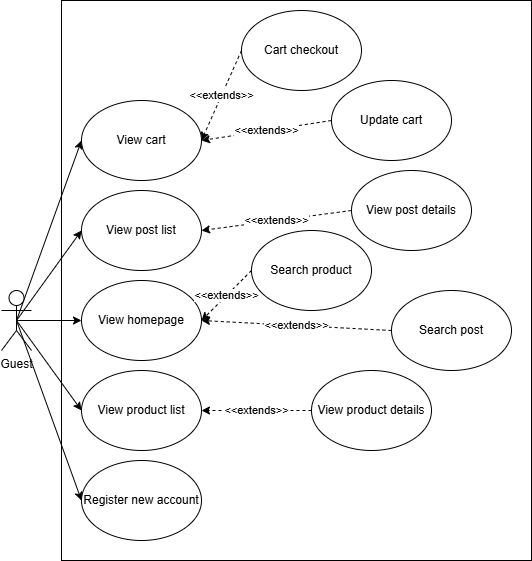

The diagram above was exported from draw.io. Its source (the exported page's mxGraphModel, read from the mxfile embedded in the PNG):
<mxGraphModel dx="1042" dy="1682" grid="1" gridSize="10" guides="1" tooltips="1" connect="1" arrows="1" fold="1" page="1" pageScale="1" pageWidth="850" pageHeight="1100" math="0" shadow="0">
  <root>
    <mxCell id="0" />
    <mxCell id="1" parent="0" />
    <mxCell id="orq3R9Gpk3bY-SUPhkmB-1" value="" style="rounded=0;whiteSpace=wrap;html=1;" vertex="1" parent="1">
      <mxGeometry x="190" y="-30" width="470" height="560" as="geometry" />
    </mxCell>
    <mxCell id="orq3R9Gpk3bY-SUPhkmB-2" style="edgeStyle=none;rounded=0;orthogonalLoop=1;jettySize=auto;html=1;exitX=0.5;exitY=0.5;exitDx=0;exitDy=0;exitPerimeter=0;entryX=0;entryY=0.5;entryDx=0;entryDy=0;" edge="1" parent="1" source="orq3R9Gpk3bY-SUPhkmB-7" target="orq3R9Gpk3bY-SUPhkmB-16">
      <mxGeometry relative="1" as="geometry" />
    </mxCell>
    <mxCell id="orq3R9Gpk3bY-SUPhkmB-3" style="edgeStyle=none;rounded=0;orthogonalLoop=1;jettySize=auto;html=1;exitX=0.5;exitY=0.5;exitDx=0;exitDy=0;exitPerimeter=0;entryX=0;entryY=0.5;entryDx=0;entryDy=0;" edge="1" parent="1" source="orq3R9Gpk3bY-SUPhkmB-7" target="orq3R9Gpk3bY-SUPhkmB-11">
      <mxGeometry relative="1" as="geometry" />
    </mxCell>
    <mxCell id="orq3R9Gpk3bY-SUPhkmB-4" style="edgeStyle=none;rounded=0;orthogonalLoop=1;jettySize=auto;html=1;exitX=0.5;exitY=0.5;exitDx=0;exitDy=0;exitPerimeter=0;entryX=0;entryY=0.5;entryDx=0;entryDy=0;" edge="1" parent="1" source="orq3R9Gpk3bY-SUPhkmB-7" target="orq3R9Gpk3bY-SUPhkmB-12">
      <mxGeometry relative="1" as="geometry" />
    </mxCell>
    <mxCell id="orq3R9Gpk3bY-SUPhkmB-5" style="edgeStyle=none;rounded=0;orthogonalLoop=1;jettySize=auto;html=1;exitX=0.5;exitY=0.5;exitDx=0;exitDy=0;exitPerimeter=0;entryX=0;entryY=0.5;entryDx=0;entryDy=0;" edge="1" parent="1" source="orq3R9Gpk3bY-SUPhkmB-7" target="orq3R9Gpk3bY-SUPhkmB-9">
      <mxGeometry relative="1" as="geometry" />
    </mxCell>
    <mxCell id="orq3R9Gpk3bY-SUPhkmB-6" style="edgeStyle=none;rounded=0;orthogonalLoop=1;jettySize=auto;html=1;exitX=0.5;exitY=0.5;exitDx=0;exitDy=0;exitPerimeter=0;entryX=0;entryY=0.5;entryDx=0;entryDy=0;" edge="1" parent="1" source="orq3R9Gpk3bY-SUPhkmB-7" target="orq3R9Gpk3bY-SUPhkmB-13">
      <mxGeometry relative="1" as="geometry" />
    </mxCell>
    <mxCell id="orq3R9Gpk3bY-SUPhkmB-7" value="Guest" style="shape=umlActor;verticalLabelPosition=bottom;verticalAlign=top;html=1;outlineConnect=0;" vertex="1" parent="1">
      <mxGeometry x="130" y="260" width="30" height="60" as="geometry" />
    </mxCell>
    <mxCell id="orq3R9Gpk3bY-SUPhkmB-8" value="&amp;lt;&amp;lt;extends&amp;gt;&amp;gt;" style="edgeStyle=orthogonalEdgeStyle;rounded=0;orthogonalLoop=1;jettySize=auto;html=1;dashed=1;entryX=1;entryY=0.5;entryDx=0;entryDy=0;" edge="1" parent="1" source="orq3R9Gpk3bY-SUPhkmB-19" target="orq3R9Gpk3bY-SUPhkmB-9">
      <mxGeometry relative="1" as="geometry" />
    </mxCell>
    <mxCell id="orq3R9Gpk3bY-SUPhkmB-9" value="View product list" style="ellipse;whiteSpace=wrap;html=1;" vertex="1" parent="1">
      <mxGeometry x="210" y="340" width="120" height="80" as="geometry" />
    </mxCell>
    <mxCell id="orq3R9Gpk3bY-SUPhkmB-10" value="&amp;lt;&amp;lt;extends&amp;gt;&amp;gt;" style="rounded=0;orthogonalLoop=1;jettySize=auto;html=1;exitX=0;exitY=0.5;exitDx=0;exitDy=0;entryX=1;entryY=0.5;entryDx=0;entryDy=0;dashed=1;" edge="1" parent="1" source="orq3R9Gpk3bY-SUPhkmB-18" target="orq3R9Gpk3bY-SUPhkmB-11">
      <mxGeometry relative="1" as="geometry" />
    </mxCell>
    <mxCell id="orq3R9Gpk3bY-SUPhkmB-11" value="View post list" style="ellipse;whiteSpace=wrap;html=1;" vertex="1" parent="1">
      <mxGeometry x="210" y="160" width="120" height="80" as="geometry" />
    </mxCell>
    <mxCell id="orq3R9Gpk3bY-SUPhkmB-12" value="View homepage" style="ellipse;whiteSpace=wrap;html=1;" vertex="1" parent="1">
      <mxGeometry x="210" y="250" width="120" height="80" as="geometry" />
    </mxCell>
    <mxCell id="orq3R9Gpk3bY-SUPhkmB-13" value="Register new account" style="ellipse;whiteSpace=wrap;html=1;" vertex="1" parent="1">
      <mxGeometry x="210" y="430" width="120" height="80" as="geometry" />
    </mxCell>
    <mxCell id="orq3R9Gpk3bY-SUPhkmB-14" value="&amp;lt;&amp;lt;extends&amp;gt;&amp;gt;" style="edgeStyle=none;rounded=0;orthogonalLoop=1;jettySize=auto;html=1;exitX=0;exitY=0.5;exitDx=0;exitDy=0;entryX=1;entryY=0.5;entryDx=0;entryDy=0;dashed=1;" edge="1" parent="1" source="orq3R9Gpk3bY-SUPhkmB-17" target="orq3R9Gpk3bY-SUPhkmB-16">
      <mxGeometry x="-0.005" relative="1" as="geometry">
        <mxPoint as="offset" />
      </mxGeometry>
    </mxCell>
    <mxCell id="orq3R9Gpk3bY-SUPhkmB-15" value="&amp;lt;&amp;lt;extends&amp;gt;&amp;gt;" style="edgeStyle=none;rounded=0;orthogonalLoop=1;jettySize=auto;html=1;exitX=0;exitY=0.5;exitDx=0;exitDy=0;entryX=1;entryY=0.5;entryDx=0;entryDy=0;dashed=1;" edge="1" parent="1" source="orq3R9Gpk3bY-SUPhkmB-20" target="orq3R9Gpk3bY-SUPhkmB-16">
      <mxGeometry relative="1" as="geometry" />
    </mxCell>
    <mxCell id="orq3R9Gpk3bY-SUPhkmB-16" value="View cart" style="ellipse;whiteSpace=wrap;html=1;" vertex="1" parent="1">
      <mxGeometry x="210" y="70" width="120" height="80" as="geometry" />
    </mxCell>
    <mxCell id="orq3R9Gpk3bY-SUPhkmB-17" value="Cart checkout" style="ellipse;whiteSpace=wrap;html=1;" vertex="1" parent="1">
      <mxGeometry x="370" y="-20" width="120" height="80" as="geometry" />
    </mxCell>
    <mxCell id="orq3R9Gpk3bY-SUPhkmB-18" value="View post details" style="ellipse;whiteSpace=wrap;html=1;" vertex="1" parent="1">
      <mxGeometry x="480" y="140" width="120" height="80" as="geometry" />
    </mxCell>
    <mxCell id="orq3R9Gpk3bY-SUPhkmB-19" value="View product details" style="ellipse;whiteSpace=wrap;html=1;" vertex="1" parent="1">
      <mxGeometry x="440" y="340" width="120" height="80" as="geometry" />
    </mxCell>
    <mxCell id="orq3R9Gpk3bY-SUPhkmB-20" value="Update cart" style="ellipse;whiteSpace=wrap;html=1;" vertex="1" parent="1">
      <mxGeometry x="460" y="50" width="120" height="80" as="geometry" />
    </mxCell>
    <mxCell id="orq3R9Gpk3bY-SUPhkmB-21" value="&amp;lt;&amp;lt;extends&amp;gt;&amp;gt;" style="rounded=0;orthogonalLoop=1;jettySize=auto;html=1;exitX=0;exitY=0.5;exitDx=0;exitDy=0;entryX=1;entryY=0.5;entryDx=0;entryDy=0;dashed=1;" edge="1" parent="1" source="orq3R9Gpk3bY-SUPhkmB-22" target="orq3R9Gpk3bY-SUPhkmB-12">
      <mxGeometry relative="1" as="geometry" />
    </mxCell>
    <mxCell id="orq3R9Gpk3bY-SUPhkmB-22" value="Search product" style="ellipse;whiteSpace=wrap;html=1;" vertex="1" parent="1">
      <mxGeometry x="380" y="200" width="120" height="80" as="geometry" />
    </mxCell>
    <mxCell id="orq3R9Gpk3bY-SUPhkmB-23" value="&amp;lt;&amp;lt;extends&amp;gt;&amp;gt;" style="edgeStyle=none;rounded=0;orthogonalLoop=1;jettySize=auto;html=1;exitX=0;exitY=0.5;exitDx=0;exitDy=0;entryX=1;entryY=0.5;entryDx=0;entryDy=0;dashed=1;" edge="1" parent="1" source="orq3R9Gpk3bY-SUPhkmB-24" target="orq3R9Gpk3bY-SUPhkmB-12">
      <mxGeometry relative="1" as="geometry" />
    </mxCell>
    <mxCell id="orq3R9Gpk3bY-SUPhkmB-24" value="Search post" style="ellipse;whiteSpace=wrap;html=1;" vertex="1" parent="1">
      <mxGeometry x="520" y="260" width="120" height="80" as="geometry" />
    </mxCell>
  </root>
</mxGraphModel>